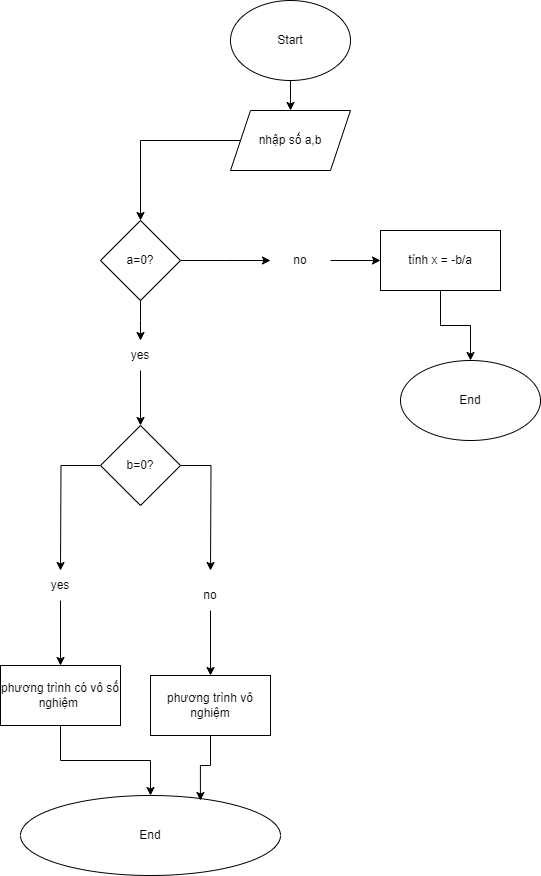

The diagram above was exported from draw.io. Its source (the exported page's mxGraphModel, read from the mxfile embedded in the PNG):
<mxGraphModel dx="1006" dy="531" grid="1" gridSize="10" guides="1" tooltips="1" connect="1" arrows="1" fold="1" page="1" pageScale="1" pageWidth="827" pageHeight="1169" math="0" shadow="0">
  <root>
    <mxCell id="0" />
    <mxCell id="1" parent="0" />
    <mxCell id="ZKnYMplroSiRbwPu1T3_-120" value="" style="edgeStyle=orthogonalEdgeStyle;rounded=0;orthogonalLoop=1;jettySize=auto;html=1;" edge="1" parent="1" source="ZKnYMplroSiRbwPu1T3_-53" target="ZKnYMplroSiRbwPu1T3_-119">
      <mxGeometry relative="1" as="geometry" />
    </mxCell>
    <mxCell id="ZKnYMplroSiRbwPu1T3_-53" value="Start" style="ellipse;whiteSpace=wrap;html=1;" vertex="1" parent="1">
      <mxGeometry x="330" y="20" width="120" height="80" as="geometry" />
    </mxCell>
    <mxCell id="ZKnYMplroSiRbwPu1T3_-110" style="edgeStyle=orthogonalEdgeStyle;rounded=0;orthogonalLoop=1;jettySize=auto;html=1;exitX=0.5;exitY=1;exitDx=0;exitDy=0;" edge="1" parent="1">
      <mxGeometry relative="1" as="geometry">
        <mxPoint x="330" y="420" as="sourcePoint" />
        <mxPoint x="330" y="420" as="targetPoint" />
      </mxGeometry>
    </mxCell>
    <mxCell id="ZKnYMplroSiRbwPu1T3_-122" value="" style="edgeStyle=orthogonalEdgeStyle;rounded=0;orthogonalLoop=1;jettySize=auto;html=1;" edge="1" parent="1" source="ZKnYMplroSiRbwPu1T3_-119" target="ZKnYMplroSiRbwPu1T3_-121">
      <mxGeometry relative="1" as="geometry" />
    </mxCell>
    <mxCell id="ZKnYMplroSiRbwPu1T3_-119" value="nhập số a,b" style="shape=parallelogram;perimeter=parallelogramPerimeter;whiteSpace=wrap;html=1;fixedSize=1;" vertex="1" parent="1">
      <mxGeometry x="330" y="130" width="120" height="60" as="geometry" />
    </mxCell>
    <mxCell id="ZKnYMplroSiRbwPu1T3_-123" style="edgeStyle=orthogonalEdgeStyle;rounded=0;orthogonalLoop=1;jettySize=auto;html=1;" edge="1" parent="1" source="ZKnYMplroSiRbwPu1T3_-121">
      <mxGeometry relative="1" as="geometry">
        <mxPoint x="370" y="280" as="targetPoint" />
      </mxGeometry>
    </mxCell>
    <mxCell id="ZKnYMplroSiRbwPu1T3_-127" style="edgeStyle=orthogonalEdgeStyle;rounded=0;orthogonalLoop=1;jettySize=auto;html=1;" edge="1" parent="1" source="ZKnYMplroSiRbwPu1T3_-121">
      <mxGeometry relative="1" as="geometry">
        <mxPoint x="240" y="360" as="targetPoint" />
      </mxGeometry>
    </mxCell>
    <mxCell id="ZKnYMplroSiRbwPu1T3_-121" value="a=0?" style="rhombus;whiteSpace=wrap;html=1;" vertex="1" parent="1">
      <mxGeometry x="200" y="240" width="80" height="80" as="geometry" />
    </mxCell>
    <mxCell id="ZKnYMplroSiRbwPu1T3_-126" value="" style="edgeStyle=orthogonalEdgeStyle;rounded=0;orthogonalLoop=1;jettySize=auto;html=1;" edge="1" parent="1" source="ZKnYMplroSiRbwPu1T3_-124" target="ZKnYMplroSiRbwPu1T3_-125">
      <mxGeometry relative="1" as="geometry" />
    </mxCell>
    <mxCell id="ZKnYMplroSiRbwPu1T3_-124" value="no" style="text;html=1;align=center;verticalAlign=middle;whiteSpace=wrap;rounded=0;" vertex="1" parent="1">
      <mxGeometry x="370" y="265" width="60" height="30" as="geometry" />
    </mxCell>
    <mxCell id="ZKnYMplroSiRbwPu1T3_-143" value="" style="edgeStyle=orthogonalEdgeStyle;rounded=0;orthogonalLoop=1;jettySize=auto;html=1;" edge="1" parent="1" source="ZKnYMplroSiRbwPu1T3_-125" target="ZKnYMplroSiRbwPu1T3_-142">
      <mxGeometry relative="1" as="geometry" />
    </mxCell>
    <mxCell id="ZKnYMplroSiRbwPu1T3_-125" value="tính x = -b/a" style="whiteSpace=wrap;html=1;" vertex="1" parent="1">
      <mxGeometry x="480" y="250" width="120" height="60" as="geometry" />
    </mxCell>
    <mxCell id="ZKnYMplroSiRbwPu1T3_-130" value="" style="edgeStyle=orthogonalEdgeStyle;rounded=0;orthogonalLoop=1;jettySize=auto;html=1;" edge="1" parent="1" source="ZKnYMplroSiRbwPu1T3_-128" target="ZKnYMplroSiRbwPu1T3_-129">
      <mxGeometry relative="1" as="geometry" />
    </mxCell>
    <mxCell id="ZKnYMplroSiRbwPu1T3_-128" value="yes" style="text;html=1;align=center;verticalAlign=middle;whiteSpace=wrap;rounded=0;" vertex="1" parent="1">
      <mxGeometry x="210" y="360" width="60" height="30" as="geometry" />
    </mxCell>
    <mxCell id="ZKnYMplroSiRbwPu1T3_-131" style="edgeStyle=orthogonalEdgeStyle;rounded=0;orthogonalLoop=1;jettySize=auto;html=1;" edge="1" parent="1" source="ZKnYMplroSiRbwPu1T3_-129">
      <mxGeometry relative="1" as="geometry">
        <mxPoint x="160" y="590" as="targetPoint" />
      </mxGeometry>
    </mxCell>
    <mxCell id="ZKnYMplroSiRbwPu1T3_-133" style="edgeStyle=orthogonalEdgeStyle;rounded=0;orthogonalLoop=1;jettySize=auto;html=1;exitX=1;exitY=0.5;exitDx=0;exitDy=0;" edge="1" parent="1" source="ZKnYMplroSiRbwPu1T3_-129">
      <mxGeometry relative="1" as="geometry">
        <mxPoint x="310" y="590" as="targetPoint" />
      </mxGeometry>
    </mxCell>
    <mxCell id="ZKnYMplroSiRbwPu1T3_-129" value="b=0?" style="rhombus;whiteSpace=wrap;html=1;" vertex="1" parent="1">
      <mxGeometry x="200" y="445" width="80" height="80" as="geometry" />
    </mxCell>
    <mxCell id="ZKnYMplroSiRbwPu1T3_-136" value="" style="edgeStyle=orthogonalEdgeStyle;rounded=0;orthogonalLoop=1;jettySize=auto;html=1;" edge="1" parent="1" source="ZKnYMplroSiRbwPu1T3_-132" target="ZKnYMplroSiRbwPu1T3_-135">
      <mxGeometry relative="1" as="geometry" />
    </mxCell>
    <mxCell id="ZKnYMplroSiRbwPu1T3_-132" value="yes" style="text;html=1;align=center;verticalAlign=middle;whiteSpace=wrap;rounded=0;" vertex="1" parent="1">
      <mxGeometry x="130" y="590" width="60" height="30" as="geometry" />
    </mxCell>
    <mxCell id="ZKnYMplroSiRbwPu1T3_-138" value="" style="edgeStyle=orthogonalEdgeStyle;rounded=0;orthogonalLoop=1;jettySize=auto;html=1;" edge="1" parent="1" source="ZKnYMplroSiRbwPu1T3_-134" target="ZKnYMplroSiRbwPu1T3_-137">
      <mxGeometry relative="1" as="geometry" />
    </mxCell>
    <mxCell id="ZKnYMplroSiRbwPu1T3_-134" value="no" style="text;html=1;align=center;verticalAlign=middle;whiteSpace=wrap;rounded=0;" vertex="1" parent="1">
      <mxGeometry x="280" y="600" width="60" height="30" as="geometry" />
    </mxCell>
    <mxCell id="ZKnYMplroSiRbwPu1T3_-140" value="" style="edgeStyle=orthogonalEdgeStyle;rounded=0;orthogonalLoop=1;jettySize=auto;html=1;" edge="1" parent="1" source="ZKnYMplroSiRbwPu1T3_-135" target="ZKnYMplroSiRbwPu1T3_-139">
      <mxGeometry relative="1" as="geometry" />
    </mxCell>
    <mxCell id="ZKnYMplroSiRbwPu1T3_-135" value="phương trình có vô số nghiệm&amp;nbsp;" style="whiteSpace=wrap;html=1;" vertex="1" parent="1">
      <mxGeometry x="100" y="685" width="120" height="60" as="geometry" />
    </mxCell>
    <mxCell id="ZKnYMplroSiRbwPu1T3_-137" value="phương trình vô nghiệm" style="whiteSpace=wrap;html=1;" vertex="1" parent="1">
      <mxGeometry x="250" y="695" width="120" height="60" as="geometry" />
    </mxCell>
    <mxCell id="ZKnYMplroSiRbwPu1T3_-139" value="End" style="ellipse;whiteSpace=wrap;html=1;" vertex="1" parent="1">
      <mxGeometry x="120" y="815" width="260" height="80" as="geometry" />
    </mxCell>
    <mxCell id="ZKnYMplroSiRbwPu1T3_-141" style="edgeStyle=orthogonalEdgeStyle;rounded=0;orthogonalLoop=1;jettySize=auto;html=1;entryX=0.692;entryY=0.063;entryDx=0;entryDy=0;entryPerimeter=0;" edge="1" parent="1" source="ZKnYMplroSiRbwPu1T3_-137" target="ZKnYMplroSiRbwPu1T3_-139">
      <mxGeometry relative="1" as="geometry" />
    </mxCell>
    <mxCell id="ZKnYMplroSiRbwPu1T3_-142" value="End" style="ellipse;whiteSpace=wrap;html=1;" vertex="1" parent="1">
      <mxGeometry x="500" y="380" width="140" height="80" as="geometry" />
    </mxCell>
  </root>
</mxGraphModel>